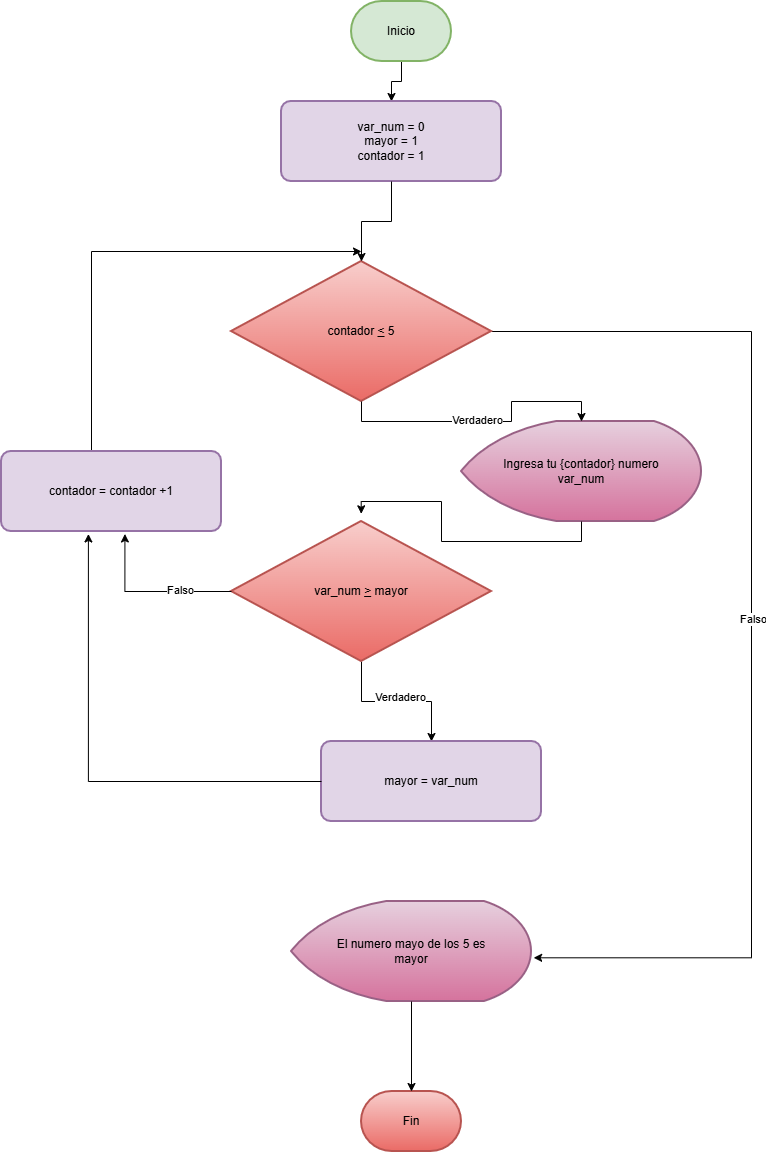

The diagram above was exported from draw.io. Its source (the exported page's mxGraphModel, read from the mxfile embedded in the PNG):
<mxGraphModel dx="1347" dy="708" grid="1" gridSize="10" guides="1" tooltips="1" connect="1" arrows="1" fold="1" page="1" pageScale="1" pageWidth="827" pageHeight="1169" math="0" shadow="0">
  <root>
    <mxCell id="0" />
    <mxCell id="1" parent="0" />
    <mxCell id="KikIkDLuggBD18izsVmD-2" edge="1" parent="1" source="rs8GCuRLH67mazMfTrmL-10" style="edgeStyle=orthogonalEdgeStyle;rounded=0;orthogonalLoop=1;jettySize=auto;html=1;" target="KikIkDLuggBD18izsVmD-1" value="">
      <mxGeometry relative="1" as="geometry" />
    </mxCell>
    <mxCell id="rs8GCuRLH67mazMfTrmL-10" parent="1" style="strokeWidth=2;html=1;shape=mxgraph.flowchart.terminator;whiteSpace=wrap;fillColor=#d5e8d4;strokeColor=#82b366;" value="Inicio" vertex="1">
      <mxGeometry height="60" width="100" x="360" y="10" as="geometry" />
    </mxCell>
    <mxCell id="rs8GCuRLH67mazMfTrmL-13" parent="1" style="strokeWidth=2;html=1;shape=mxgraph.flowchart.terminator;whiteSpace=wrap;fillColor=#f8cecc;strokeColor=#b85450;gradientColor=#ea6b66;" value="Fin" vertex="1">
      <mxGeometry height="60" width="100" x="370" y="1100" as="geometry" />
    </mxCell>
    <mxCell id="KikIkDLuggBD18izsVmD-1" parent="1" style="whiteSpace=wrap;html=1;fillColor=#e1d5e7;strokeColor=#9673a6;strokeWidth=2;rounded=1;arcSize=12;" value="var_num = 0&lt;div&gt;mayor = 1&lt;/div&gt;&lt;div&gt;contador = 1&lt;/div&gt;" vertex="1">
      <mxGeometry height="80" width="220" x="290" y="110" as="geometry" />
    </mxCell>
    <mxCell id="KikIkDLuggBD18izsVmD-4" parent="1" style="strokeWidth=2;html=1;shape=mxgraph.flowchart.display;whiteSpace=wrap;fillColor=#e6d0de;strokeColor=#996185;gradientColor=#d5739d;" value="El numero mayo de los 5 es&lt;div&gt;mayor&lt;/div&gt;" vertex="1">
      <mxGeometry height="100" width="240" x="300" y="910" as="geometry" />
    </mxCell>
    <mxCell id="KikIkDLuggBD18izsVmD-36" edge="1" parent="1" source="KikIkDLuggBD18izsVmD-4" style="edgeStyle=orthogonalEdgeStyle;rounded=0;orthogonalLoop=1;jettySize=auto;html=1;entryX=0.5;entryY=0;entryDx=0;entryDy=0;entryPerimeter=0;" target="rs8GCuRLH67mazMfTrmL-13">
      <mxGeometry relative="1" as="geometry" />
    </mxCell>
    <mxCell id="KikIkDLuggBD18izsVmD-85" edge="1" parent="1" source="KikIkDLuggBD18izsVmD-49" style="edgeStyle=orthogonalEdgeStyle;rounded=0;orthogonalLoop=1;jettySize=auto;html=1;entryX=1.009;entryY=0.563;entryDx=0;entryDy=0;entryPerimeter=0;" target="KikIkDLuggBD18izsVmD-4">
      <mxGeometry relative="1" as="geometry">
        <Array as="points">
          <mxPoint x="760" y="340" />
          <mxPoint x="760" y="966" />
        </Array>
        <mxPoint x="740" y="980" as="targetPoint" />
      </mxGeometry>
    </mxCell>
    <mxCell id="KikIkDLuggBD18izsVmD-88" connectable="0" parent="KikIkDLuggBD18izsVmD-85" style="edgeLabel;html=1;align=center;verticalAlign=middle;resizable=0;points=[];" value="Falso" vertex="1">
      <mxGeometry relative="1" x="-0.0096" y="1" as="geometry">
        <mxPoint as="offset" />
      </mxGeometry>
    </mxCell>
    <mxCell id="KikIkDLuggBD18izsVmD-49" parent="1" style="strokeWidth=2;html=1;shape=mxgraph.flowchart.decision;whiteSpace=wrap;fillColor=#f8cecc;strokeColor=#b85450;gradientColor=#ea6b66;" value="contador &lt;u&gt;&amp;lt;&lt;/u&gt; 5" vertex="1">
      <mxGeometry height="140" width="260" x="240" y="270" as="geometry" />
    </mxCell>
    <mxCell id="KikIkDLuggBD18izsVmD-54" parent="1" style="strokeWidth=2;html=1;shape=mxgraph.flowchart.display;whiteSpace=wrap;fillColor=#e6d0de;strokeColor=#996185;gradientColor=#d5739d;" value="Ingresa tu {contador} numero&lt;div&gt;var_num&lt;/div&gt;" vertex="1">
      <mxGeometry height="100" width="240" x="470" y="430" as="geometry" />
    </mxCell>
    <mxCell id="KikIkDLuggBD18izsVmD-55" edge="1" parent="1" source="KikIkDLuggBD18izsVmD-49" style="edgeStyle=orthogonalEdgeStyle;rounded=0;orthogonalLoop=1;jettySize=auto;html=1;exitX=0.5;exitY=1;exitDx=0;exitDy=0;exitPerimeter=0;entryX=0.5;entryY=0;entryDx=0;entryDy=0;entryPerimeter=0;" target="KikIkDLuggBD18izsVmD-54">
      <mxGeometry relative="1" as="geometry" />
    </mxCell>
    <mxCell id="KikIkDLuggBD18izsVmD-57" connectable="0" parent="KikIkDLuggBD18izsVmD-55" style="edgeLabel;html=1;align=center;verticalAlign=middle;resizable=0;points=[];" value="Verdadero" vertex="1">
      <mxGeometry relative="1" x="-0.0261" y="2" as="geometry">
        <mxPoint x="-1" as="offset" />
      </mxGeometry>
    </mxCell>
    <mxCell id="KikIkDLuggBD18izsVmD-66" edge="1" parent="1" source="KikIkDLuggBD18izsVmD-1" style="edgeStyle=orthogonalEdgeStyle;rounded=0;orthogonalLoop=1;jettySize=auto;html=1;entryX=0.5;entryY=0;entryDx=0;entryDy=0;entryPerimeter=0;" target="KikIkDLuggBD18izsVmD-49">
      <mxGeometry relative="1" as="geometry" />
    </mxCell>
    <mxCell id="KikIkDLuggBD18izsVmD-72" edge="1" parent="1" source="KikIkDLuggBD18izsVmD-67" style="edgeStyle=orthogonalEdgeStyle;rounded=0;orthogonalLoop=1;jettySize=auto;html=1;entryX=0.5;entryY=0;entryDx=0;entryDy=0;" target="KikIkDLuggBD18izsVmD-70">
      <mxGeometry relative="1" as="geometry" />
    </mxCell>
    <mxCell id="KikIkDLuggBD18izsVmD-76" connectable="0" parent="KikIkDLuggBD18izsVmD-72" style="edgeLabel;html=1;align=center;verticalAlign=middle;resizable=0;points=[];" value="Verdadero" vertex="1">
      <mxGeometry relative="1" x="0.0466" y="5" as="geometry">
        <mxPoint as="offset" />
      </mxGeometry>
    </mxCell>
    <mxCell id="KikIkDLuggBD18izsVmD-67" parent="1" style="strokeWidth=2;html=1;shape=mxgraph.flowchart.decision;whiteSpace=wrap;fillColor=#f8cecc;strokeColor=#b85450;gradientColor=#ea6b66;" value="var_num &lt;u&gt;&amp;gt;&lt;/u&gt; mayor" vertex="1">
      <mxGeometry height="140" width="260" x="240" y="530" as="geometry" />
    </mxCell>
    <mxCell id="KikIkDLuggBD18izsVmD-68" edge="1" parent="1" source="KikIkDLuggBD18izsVmD-54" style="edgeStyle=orthogonalEdgeStyle;rounded=0;orthogonalLoop=1;jettySize=auto;html=1;entryX=0.499;entryY=-0.055;entryDx=0;entryDy=0;entryPerimeter=0;" target="KikIkDLuggBD18izsVmD-67">
      <mxGeometry relative="1" as="geometry" />
    </mxCell>
    <mxCell id="KikIkDLuggBD18izsVmD-70" parent="1" style="whiteSpace=wrap;html=1;fillColor=#e1d5e7;strokeColor=#9673a6;strokeWidth=2;rounded=1;arcSize=12;" value="mayor = var_num" vertex="1">
      <mxGeometry height="80" width="220" x="330" y="750" as="geometry" />
    </mxCell>
    <mxCell id="KikIkDLuggBD18izsVmD-81" edge="1" parent="1" source="KikIkDLuggBD18izsVmD-79" style="edgeStyle=orthogonalEdgeStyle;rounded=0;orthogonalLoop=1;jettySize=auto;html=1;">
      <mxGeometry relative="1" as="geometry">
        <Array as="points">
          <mxPoint x="100" y="260" />
        </Array>
        <mxPoint x="370" y="260" as="targetPoint" />
      </mxGeometry>
    </mxCell>
    <mxCell id="KikIkDLuggBD18izsVmD-79" parent="1" style="whiteSpace=wrap;html=1;fillColor=#e1d5e7;strokeColor=#9673a6;strokeWidth=2;rounded=1;arcSize=12;" value="contador = contador +1" vertex="1">
      <mxGeometry height="80" width="220" x="10" y="460" as="geometry" />
    </mxCell>
    <mxCell id="KikIkDLuggBD18izsVmD-80" edge="1" parent="1" source="KikIkDLuggBD18izsVmD-70" style="edgeStyle=orthogonalEdgeStyle;rounded=0;orthogonalLoop=1;jettySize=auto;html=1;entryX=0.395;entryY=1.031;entryDx=0;entryDy=0;entryPerimeter=0;" target="KikIkDLuggBD18izsVmD-79">
      <mxGeometry relative="1" as="geometry" />
    </mxCell>
    <mxCell id="KikIkDLuggBD18izsVmD-83" edge="1" parent="1" source="KikIkDLuggBD18izsVmD-67" style="edgeStyle=orthogonalEdgeStyle;rounded=0;orthogonalLoop=1;jettySize=auto;html=1;entryX=0.561;entryY=1.031;entryDx=0;entryDy=0;entryPerimeter=0;" target="KikIkDLuggBD18izsVmD-79">
      <mxGeometry relative="1" as="geometry">
        <Array as="points">
          <mxPoint x="133" y="600" />
        </Array>
      </mxGeometry>
    </mxCell>
    <mxCell id="KikIkDLuggBD18izsVmD-84" connectable="0" parent="KikIkDLuggBD18izsVmD-83" style="edgeLabel;html=1;align=center;verticalAlign=middle;resizable=0;points=[];" value="Falso" vertex="1">
      <mxGeometry relative="1" x="-0.3635" y="-2" as="geometry">
        <mxPoint as="offset" />
      </mxGeometry>
    </mxCell>
  </root>
</mxGraphModel>